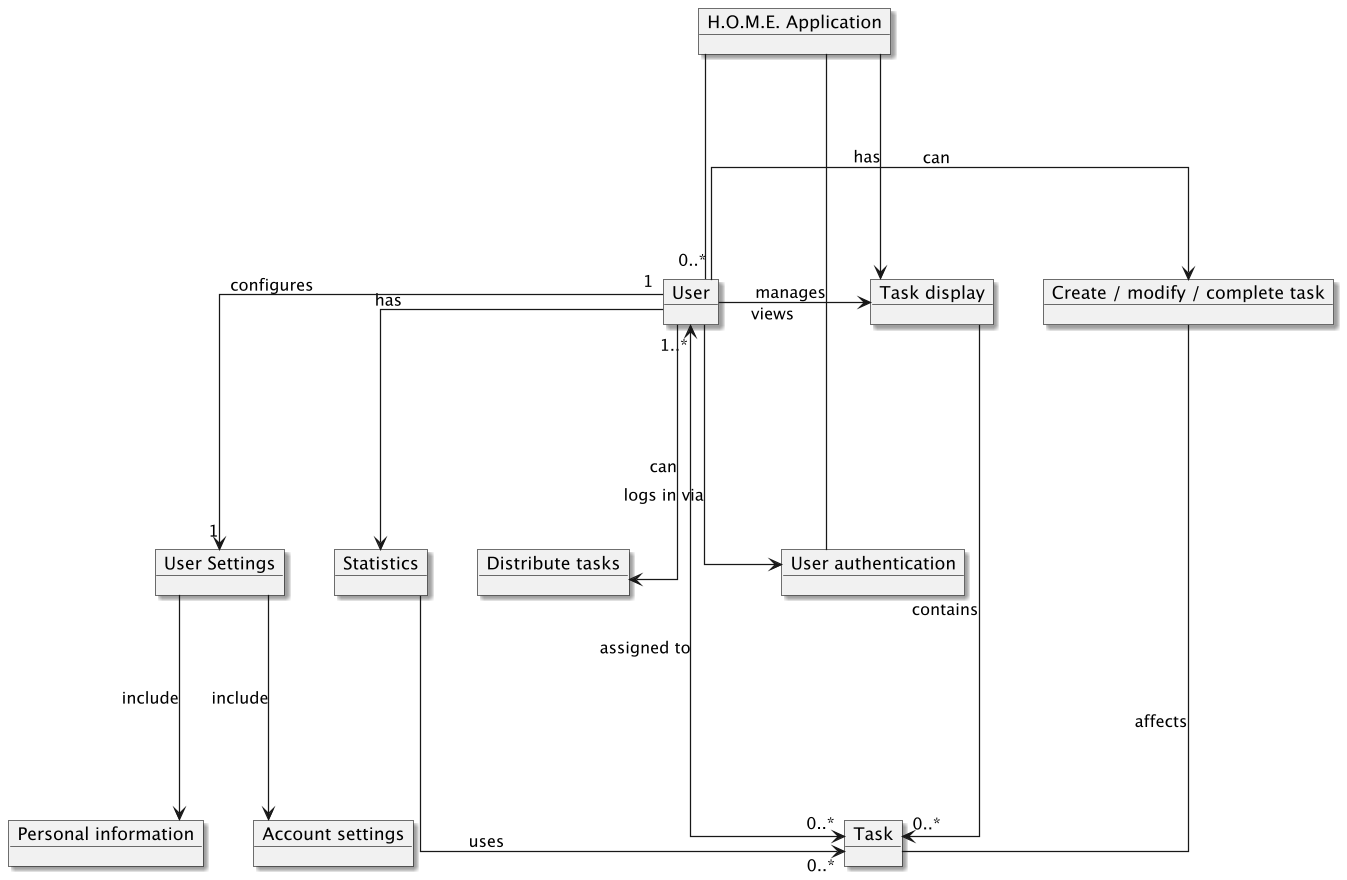

The diagram above was rendered by PlantUML. Its source (embedded in the PNG):
@startuml

skinparam {
    shadowing true
    linetype ortho
    nodesep 40
    ranksep 180
    dpi 300
}

' Objects
object "H.O.M.E. Application" as Home

object User
object Task
object "Task display" as task_display
object "Create / modify / complete task" as task_actions
object "Distribute tasks" as task_distribution
object Statistics

object "User Settings" as user_settings
object "Personal information" as personal_info
object "Account settings" as account_settings

object "User authentication" as Authentication

' Relationships
Home -- "0..*" User
Home -- Authentication : "manages"
Home -> task_display : "has"
task_display -> "0..*" Task : "contains"

User "1..*" <--> "0..*" Task: "assigned to"

User -> task_display : "views"
User -> task_actions : "can"
task_actions - Task : "affects"
User --> task_distribution : "can"

User --> Statistics : "has"
User "1" --> "1" user_settings : "configures"
User --> Authentication : "logs in via"

user_settings --> personal_info : "include"
user_settings --> account_settings : "include"

Statistics --> "0..*" Task : "uses"

@enduml